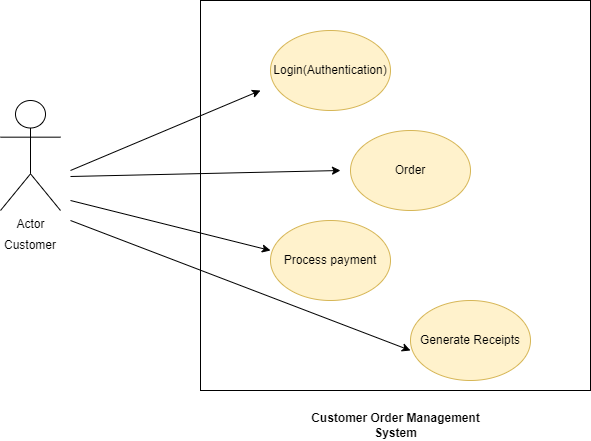

The diagram above was exported from draw.io. Its source (the exported page's mxGraphModel, read from the mxfile embedded in the PNG):
<mxGraphModel dx="786" dy="1567" grid="1" gridSize="10" guides="1" tooltips="1" connect="1" arrows="1" fold="1" page="1" pageScale="1" pageWidth="850" pageHeight="1100" math="0" shadow="0">
  <root>
    <mxCell id="0" />
    <mxCell id="1" parent="0" />
    <mxCell id="NInZH3DESoj-Bou9Ybq6-1" value="" style="whiteSpace=wrap;html=1;aspect=fixed;" vertex="1" parent="1">
      <mxGeometry x="250" y="-260" width="390" height="390" as="geometry" />
    </mxCell>
    <mxCell id="NInZH3DESoj-Bou9Ybq6-2" value="Login(Authentication)" style="ellipse;whiteSpace=wrap;html=1;fillColor=#fff2cc;strokeColor=#d6b656;" vertex="1" parent="1">
      <mxGeometry x="320" y="-230" width="120" height="80" as="geometry" />
    </mxCell>
    <mxCell id="NInZH3DESoj-Bou9Ybq6-3" value="Order" style="ellipse;whiteSpace=wrap;html=1;fillColor=#fff2cc;strokeColor=#d6b656;" vertex="1" parent="1">
      <mxGeometry x="400" y="-130" width="120" height="80" as="geometry" />
    </mxCell>
    <mxCell id="NInZH3DESoj-Bou9Ybq6-4" value="Process payment" style="ellipse;whiteSpace=wrap;html=1;fillColor=#fff2cc;strokeColor=#d6b656;" vertex="1" parent="1">
      <mxGeometry x="320" y="-40" width="120" height="80" as="geometry" />
    </mxCell>
    <mxCell id="NInZH3DESoj-Bou9Ybq6-5" value="Generate Receipts" style="ellipse;whiteSpace=wrap;html=1;fillColor=#fff2cc;strokeColor=#d6b656;" vertex="1" parent="1">
      <mxGeometry x="460" y="40" width="120" height="80" as="geometry" />
    </mxCell>
    <mxCell id="NInZH3DESoj-Bou9Ybq6-6" value="Actor" style="shape=umlActor;verticalLabelPosition=bottom;verticalAlign=top;html=1;outlineConnect=0;" vertex="1" parent="1">
      <mxGeometry x="50" y="-160" width="60" height="110" as="geometry" />
    </mxCell>
    <mxCell id="NInZH3DESoj-Bou9Ybq6-8" value="Customer" style="text;html=1;strokeColor=none;fillColor=none;align=center;verticalAlign=middle;whiteSpace=wrap;rounded=0;" vertex="1" parent="1">
      <mxGeometry x="50" y="-30" width="60" height="30" as="geometry" />
    </mxCell>
    <mxCell id="NInZH3DESoj-Bou9Ybq6-10" value="" style="endArrow=classic;html=1;rounded=0;" edge="1" parent="1">
      <mxGeometry width="50" height="50" relative="1" as="geometry">
        <mxPoint x="120" y="-60" as="sourcePoint" />
        <mxPoint x="320" y="-10" as="targetPoint" />
      </mxGeometry>
    </mxCell>
    <mxCell id="NInZH3DESoj-Bou9Ybq6-11" value="" style="endArrow=classic;html=1;rounded=0;" edge="1" parent="1">
      <mxGeometry width="50" height="50" relative="1" as="geometry">
        <mxPoint x="120" y="-40" as="sourcePoint" />
        <mxPoint x="460" y="90" as="targetPoint" />
      </mxGeometry>
    </mxCell>
    <mxCell id="NInZH3DESoj-Bou9Ybq6-12" value="" style="endArrow=classic;html=1;rounded=0;" edge="1" parent="1">
      <mxGeometry width="50" height="50" relative="1" as="geometry">
        <mxPoint x="120" y="-90" as="sourcePoint" />
        <mxPoint x="310" y="-170" as="targetPoint" />
      </mxGeometry>
    </mxCell>
    <mxCell id="NInZH3DESoj-Bou9Ybq6-13" value="" style="endArrow=classic;html=1;rounded=0;" edge="1" parent="1">
      <mxGeometry width="50" height="50" relative="1" as="geometry">
        <mxPoint x="120" y="-84" as="sourcePoint" />
        <mxPoint x="390" y="-90" as="targetPoint" />
      </mxGeometry>
    </mxCell>
    <mxCell id="NInZH3DESoj-Bou9Ybq6-15" value="&lt;b&gt;Customer Order Management System&lt;/b&gt;" style="text;html=1;strokeColor=none;fillColor=none;align=center;verticalAlign=middle;whiteSpace=wrap;rounded=0;" vertex="1" parent="1">
      <mxGeometry x="337.5" y="150" width="215" height="30" as="geometry" />
    </mxCell>
  </root>
</mxGraphModel>